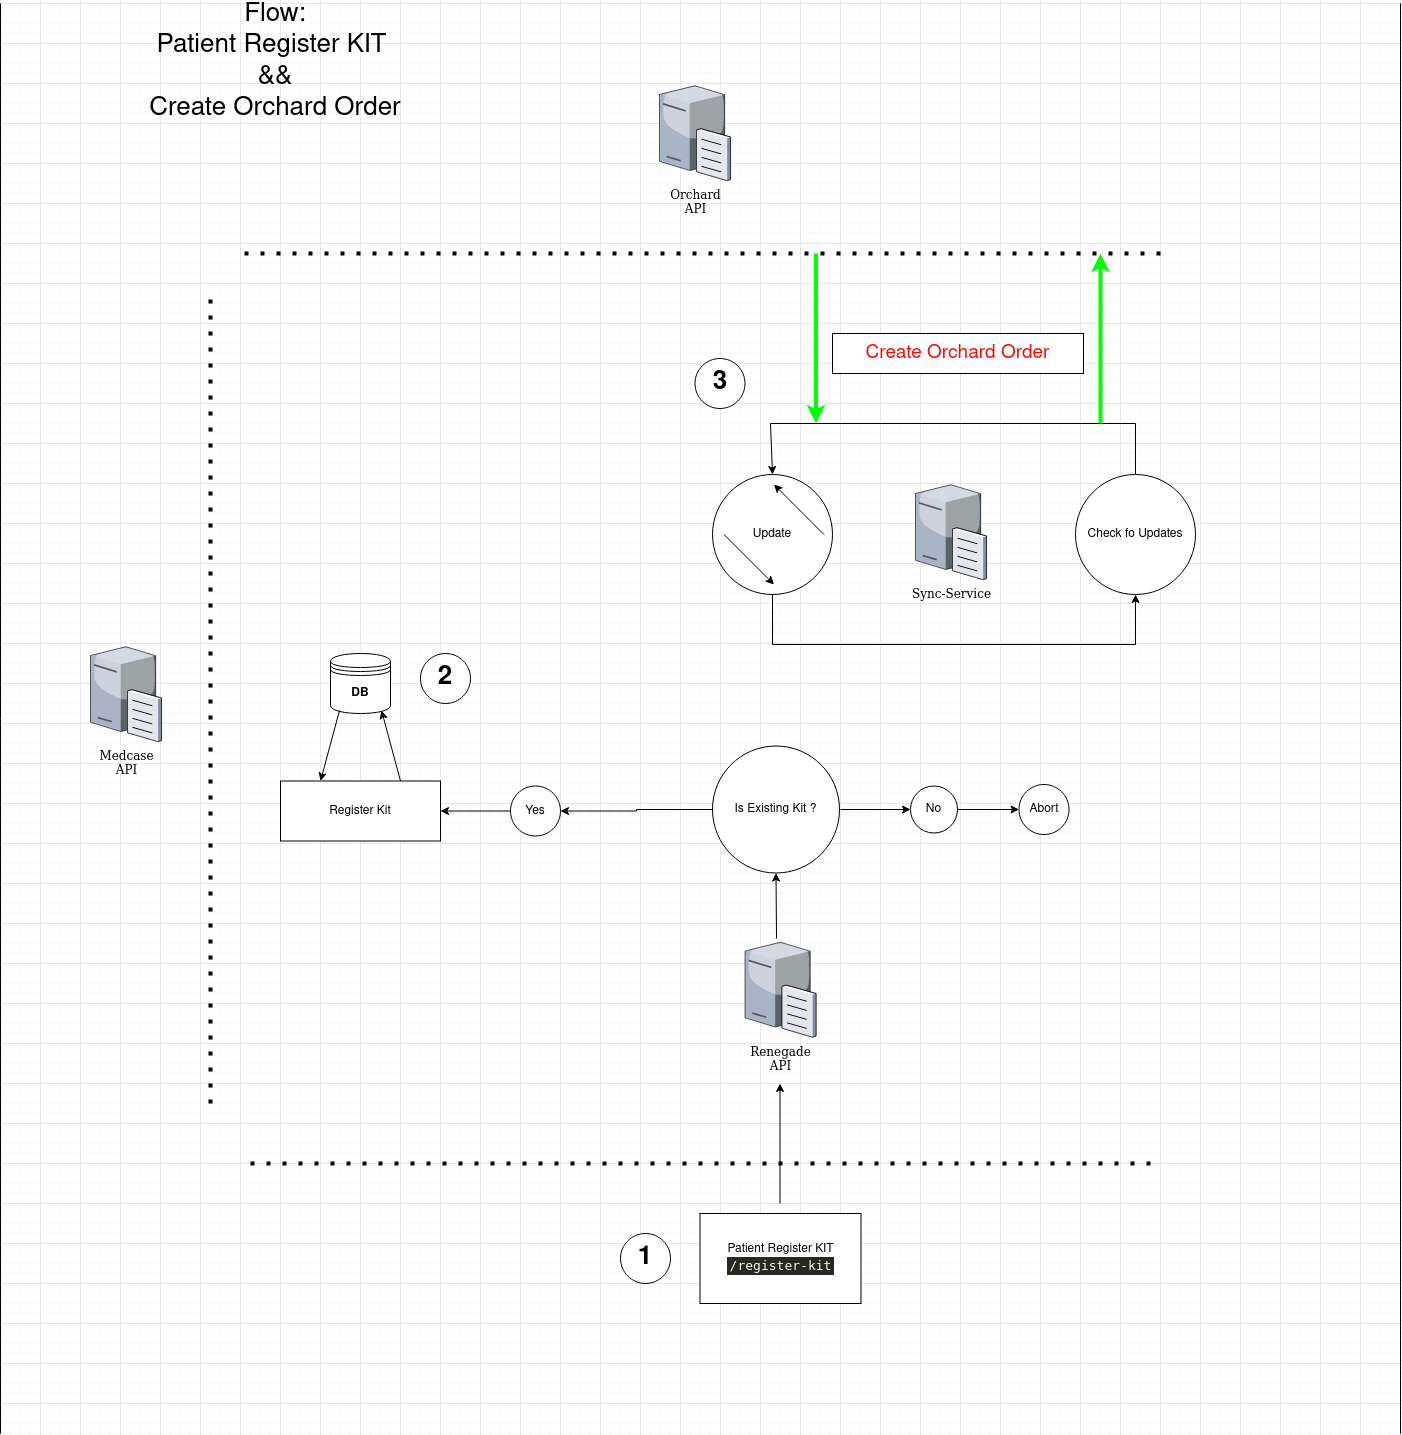

The diagram above was exported from draw.io. Its source (the exported page's mxGraphModel, read from the mxfile embedded in the PNG):
<mxGraphModel dx="2294" dy="2461" grid="1" gridSize="10" guides="1" tooltips="1" connect="1" arrows="1" fold="1" page="1" pageScale="1" pageWidth="1100" pageHeight="850" background="none" math="0" shadow="0">
  <root>
    <mxCell id="0" />
    <mxCell id="1" parent="0" />
    <mxCell id="7d933b09d9755ecc-5" value="Medcase&lt;br&gt;&lt;div&gt;API&lt;/div&gt;&lt;div&gt;&lt;br&gt;&lt;/div&gt;" style="verticalLabelPosition=bottom;aspect=fixed;html=1;verticalAlign=top;strokeColor=none;shape=mxgraph.citrix.file_server;rounded=0;shadow=0;comic=0;fontFamily=Verdana;" parent="1" vertex="1">
      <mxGeometry x="-990" y="-1039" width="71" height="97" as="geometry" />
    </mxCell>
    <mxCell id="BV0hq-VL02hFemEwukIW-1" value="&lt;div&gt;Renegade &lt;br&gt;API&lt;/div&gt;&lt;div&gt;&lt;br&gt;&lt;/div&gt;" style="verticalLabelPosition=bottom;aspect=fixed;html=1;verticalAlign=top;strokeColor=none;shape=mxgraph.citrix.file_server;rounded=0;shadow=0;comic=0;fontFamily=Verdana;" parent="1" vertex="1">
      <mxGeometry x="-335.5" y="-743.5" width="71" height="97" as="geometry" />
    </mxCell>
    <mxCell id="BV0hq-VL02hFemEwukIW-11" value="No" style="ellipse;whiteSpace=wrap;html=1;aspect=fixed;" parent="1" vertex="1">
      <mxGeometry x="-170" y="-897.5" width="47" height="47" as="geometry" />
    </mxCell>
    <mxCell id="BV0hq-VL02hFemEwukIW-12" value="Yes" style="ellipse;whiteSpace=wrap;html=1;aspect=fixed;" parent="1" vertex="1">
      <mxGeometry x="-570" y="-897.5" width="50" height="50" as="geometry" />
    </mxCell>
    <mxCell id="7fzuLtNcVK9V7eeY9LuI-10" style="edgeStyle=orthogonalEdgeStyle;rounded=0;orthogonalLoop=1;jettySize=auto;html=1;exitX=0;exitY=0.5;exitDx=0;exitDy=0;entryX=1;entryY=0.5;entryDx=0;entryDy=0;" edge="1" parent="1" source="BV0hq-VL02hFemEwukIW-14" target="BV0hq-VL02hFemEwukIW-12">
      <mxGeometry relative="1" as="geometry" />
    </mxCell>
    <mxCell id="BV0hq-VL02hFemEwukIW-14" value="Is Existing Kit ?" style="ellipse;whiteSpace=wrap;html=1;aspect=fixed;" parent="1" vertex="1">
      <mxGeometry x="-368" y="-937.5" width="127" height="127" as="geometry" />
    </mxCell>
    <mxCell id="BV0hq-VL02hFemEwukIW-18" value="" style="endArrow=none;dashed=1;html=1;dashPattern=1 3;strokeWidth=4;rounded=0;" parent="1" edge="1">
      <mxGeometry width="50" height="50" relative="1" as="geometry">
        <mxPoint x="-870" y="-580" as="sourcePoint" />
        <mxPoint x="-870" y="-1390" as="targetPoint" />
      </mxGeometry>
    </mxCell>
    <mxCell id="BV0hq-VL02hFemEwukIW-19" value="Orchard&lt;br&gt;&lt;div&gt;API&lt;/div&gt;&lt;div&gt;&lt;br&gt;&lt;/div&gt;" style="verticalLabelPosition=bottom;aspect=fixed;html=1;verticalAlign=top;strokeColor=none;shape=mxgraph.citrix.file_server;rounded=0;shadow=0;comic=0;fontFamily=Verdana;" parent="1" vertex="1">
      <mxGeometry x="-421" y="-1600" width="71" height="97" as="geometry" />
    </mxCell>
    <mxCell id="BV0hq-VL02hFemEwukIW-20" value="" style="endArrow=none;dashed=1;html=1;dashPattern=1 3;strokeWidth=4;strokeColor=default;rounded=0;" parent="1" edge="1">
      <mxGeometry width="50" height="50" relative="1" as="geometry">
        <mxPoint x="80" y="-1430" as="sourcePoint" />
        <mxPoint x="-840" y="-1430" as="targetPoint" />
      </mxGeometry>
    </mxCell>
    <mxCell id="BV0hq-VL02hFemEwukIW-21" value="" style="endArrow=classic;html=1;rounded=0;entryX=0;entryY=0.5;entryDx=0;entryDy=0;" parent="1" target="BV0hq-VL02hFemEwukIW-11" edge="1">
      <mxGeometry width="50" height="50" relative="1" as="geometry">
        <mxPoint x="-240" y="-874" as="sourcePoint" />
        <mxPoint x="-110" y="-1020" as="targetPoint" />
      </mxGeometry>
    </mxCell>
    <mxCell id="BV0hq-VL02hFemEwukIW-75" value="" style="endArrow=none;dashed=1;html=1;dashPattern=1 3;strokeWidth=4;rounded=0;" parent="1" edge="1">
      <mxGeometry width="50" height="50" relative="1" as="geometry">
        <mxPoint x="-830" y="-520" as="sourcePoint" />
        <mxPoint x="80" y="-520" as="targetPoint" />
      </mxGeometry>
    </mxCell>
    <mxCell id="BV0hq-VL02hFemEwukIW-76" value="" style="endArrow=classic;html=1;rounded=0;exitX=0.444;exitY=-0.015;exitDx=0;exitDy=0;exitPerimeter=0;entryX=0.5;entryY=1;entryDx=0;entryDy=0;" parent="1" source="BV0hq-VL02hFemEwukIW-1" target="BV0hq-VL02hFemEwukIW-14" edge="1">
      <mxGeometry width="50" height="50" relative="1" as="geometry">
        <mxPoint x="-305" y="-770" as="sourcePoint" />
        <mxPoint x="-240" y="-860" as="targetPoint" />
      </mxGeometry>
    </mxCell>
    <mxCell id="BV0hq-VL02hFemEwukIW-81" value="" style="endArrow=none;html=1;rounded=0;" parent="1" edge="1">
      <mxGeometry width="50" height="50" relative="1" as="geometry">
        <mxPoint x="-1080" y="-250" as="sourcePoint" />
        <mxPoint x="-1080" y="-1680" as="targetPoint" />
      </mxGeometry>
    </mxCell>
    <mxCell id="BV0hq-VL02hFemEwukIW-82" value="" style="endArrow=none;html=1;rounded=0;" parent="1" edge="1">
      <mxGeometry width="50" height="50" relative="1" as="geometry">
        <mxPoint x="320" y="-250" as="sourcePoint" />
        <mxPoint x="320" y="-1680" as="targetPoint" />
      </mxGeometry>
    </mxCell>
    <mxCell id="BV0hq-VL02hFemEwukIW-83" value="&lt;b&gt;DB&lt;/b&gt;" style="shape=datastore;whiteSpace=wrap;html=1;" parent="1" vertex="1">
      <mxGeometry x="-750" y="-1030" width="60" height="60" as="geometry" />
    </mxCell>
    <mxCell id="BV0hq-VL02hFemEwukIW-85" value="Register Kit" style="rounded=0;whiteSpace=wrap;html=1;" parent="1" vertex="1">
      <mxGeometry x="-800" y="-902.5" width="160" height="60" as="geometry" />
    </mxCell>
    <mxCell id="BV0hq-VL02hFemEwukIW-86" value="" style="endArrow=classic;html=1;rounded=0;exitX=0;exitY=0.5;exitDx=0;exitDy=0;entryX=1;entryY=0.5;entryDx=0;entryDy=0;" parent="1" source="BV0hq-VL02hFemEwukIW-12" target="BV0hq-VL02hFemEwukIW-85" edge="1">
      <mxGeometry width="50" height="50" relative="1" as="geometry">
        <mxPoint x="-438" y="-895.5" as="sourcePoint" />
        <mxPoint x="-510" y="-895.5" as="targetPoint" />
      </mxGeometry>
    </mxCell>
    <mxCell id="BV0hq-VL02hFemEwukIW-87" value="" style="endArrow=classic;html=1;rounded=0;exitX=0.15;exitY=0.95;exitDx=0;exitDy=0;exitPerimeter=0;entryX=0.25;entryY=0;entryDx=0;entryDy=0;" parent="1" source="BV0hq-VL02hFemEwukIW-83" target="BV0hq-VL02hFemEwukIW-85" edge="1">
      <mxGeometry width="50" height="50" relative="1" as="geometry">
        <mxPoint x="-660" y="-1000" as="sourcePoint" />
        <mxPoint x="-660" y="-1080" as="targetPoint" />
      </mxGeometry>
    </mxCell>
    <mxCell id="BV0hq-VL02hFemEwukIW-88" value="" style="endArrow=classic;html=1;rounded=0;entryX=0.85;entryY=0.95;entryDx=0;entryDy=0;entryPerimeter=0;exitX=0.75;exitY=0;exitDx=0;exitDy=0;" parent="1" source="BV0hq-VL02hFemEwukIW-85" target="BV0hq-VL02hFemEwukIW-83" edge="1">
      <mxGeometry width="50" height="50" relative="1" as="geometry">
        <mxPoint x="-650" y="-990" as="sourcePoint" />
        <mxPoint x="-650" y="-1070" as="targetPoint" />
      </mxGeometry>
    </mxCell>
    <mxCell id="BV0hq-VL02hFemEwukIW-94" value="Patient Register KIT&lt;br&gt;&lt;div style=&quot;color: rgb(248, 248, 242); background-color: rgb(39, 40, 34); font-family: monospace, &amp;quot;Droid Sans Mono&amp;quot;, &amp;quot;monospace&amp;quot;, monospace; font-weight: normal; font-size: 13px; line-height: 18px;&quot;&gt;&lt;div&gt;/register-kit&lt;/div&gt;&lt;/div&gt;" style="rounded=0;whiteSpace=wrap;html=1;" parent="1" vertex="1">
      <mxGeometry x="-380.5" y="-470" width="161" height="90" as="geometry" />
    </mxCell>
    <mxCell id="BV0hq-VL02hFemEwukIW-95" value="" style="endArrow=classic;html=1;rounded=0;exitX=0.5;exitY=0;exitDx=0;exitDy=0;" parent="1" edge="1">
      <mxGeometry width="50" height="50" relative="1" as="geometry">
        <mxPoint x="-300.5" y="-480" as="sourcePoint" />
        <mxPoint x="-300.5" y="-600" as="targetPoint" />
      </mxGeometry>
    </mxCell>
    <mxCell id="BV0hq-VL02hFemEwukIW-96" value="&lt;div&gt;Abort&lt;/div&gt;" style="ellipse;whiteSpace=wrap;html=1;aspect=fixed;" parent="1" vertex="1">
      <mxGeometry x="-61.5" y="-899" width="50" height="50" as="geometry" />
    </mxCell>
    <mxCell id="BV0hq-VL02hFemEwukIW-97" value="" style="endArrow=classic;html=1;rounded=0;exitX=1;exitY=0.5;exitDx=0;exitDy=0;entryX=0;entryY=0.5;entryDx=0;entryDy=0;" parent="1" source="BV0hq-VL02hFemEwukIW-11" target="BV0hq-VL02hFemEwukIW-96" edge="1">
      <mxGeometry width="50" height="50" relative="1" as="geometry">
        <mxPoint x="-136" y="-774.5" as="sourcePoint" />
        <mxPoint x="-136" y="-840.5" as="targetPoint" />
      </mxGeometry>
    </mxCell>
    <mxCell id="BV0hq-VL02hFemEwukIW-98" value="Sync-Service" style="verticalLabelPosition=bottom;aspect=fixed;html=1;verticalAlign=top;strokeColor=none;shape=mxgraph.citrix.file_server;rounded=0;shadow=0;comic=0;fontFamily=Verdana;" parent="1" vertex="1">
      <mxGeometry x="-165" y="-1201" width="71" height="97" as="geometry" />
    </mxCell>
    <mxCell id="BV0hq-VL02hFemEwukIW-100" value="Update" style="ellipse;whiteSpace=wrap;html=1;aspect=fixed;" parent="1" vertex="1">
      <mxGeometry x="-368" y="-1209" width="120" height="120" as="geometry" />
    </mxCell>
    <mxCell id="BV0hq-VL02hFemEwukIW-109" value="" style="endArrow=classic;html=1;rounded=0;" parent="1" source="BV0hq-VL02hFemEwukIW-100" edge="1">
      <mxGeometry width="50" height="50" relative="1" as="geometry">
        <mxPoint x="-295" y="-1159" as="sourcePoint" />
        <mxPoint x="-265" y="-1189" as="targetPoint" />
      </mxGeometry>
    </mxCell>
    <mxCell id="BV0hq-VL02hFemEwukIW-112" value="" style="endArrow=classic;html=1;rounded=0;" parent="1" edge="1">
      <mxGeometry width="50" height="50" relative="1" as="geometry">
        <mxPoint x="-356.5" y="-1149" as="sourcePoint" />
        <mxPoint x="-306.5" y="-1099" as="targetPoint" />
      </mxGeometry>
    </mxCell>
    <mxCell id="BV0hq-VL02hFemEwukIW-113" value="" style="endArrow=classic;html=1;rounded=0;" parent="1" edge="1">
      <mxGeometry width="50" height="50" relative="1" as="geometry">
        <mxPoint x="-256.5" y="-1149" as="sourcePoint" />
        <mxPoint x="-306.5" y="-1199" as="targetPoint" />
      </mxGeometry>
    </mxCell>
    <mxCell id="BV0hq-VL02hFemEwukIW-114" value="" style="endArrow=classic;html=1;rounded=0;exitX=0.5;exitY=1;exitDx=0;exitDy=0;entryX=0.5;entryY=1;entryDx=0;entryDy=0;" parent="1" source="BV0hq-VL02hFemEwukIW-100" target="BV0hq-VL02hFemEwukIW-115" edge="1">
      <mxGeometry width="50" height="50" relative="1" as="geometry">
        <mxPoint x="-35" y="-1029" as="sourcePoint" />
        <mxPoint x="125" y="-1039" as="targetPoint" />
        <Array as="points">
          <mxPoint x="-308" y="-1039" />
          <mxPoint x="55" y="-1039" />
        </Array>
      </mxGeometry>
    </mxCell>
    <mxCell id="BV0hq-VL02hFemEwukIW-115" value="Check fo Updates" style="ellipse;whiteSpace=wrap;html=1;aspect=fixed;" parent="1" vertex="1">
      <mxGeometry x="-5" y="-1209" width="120" height="120" as="geometry" />
    </mxCell>
    <mxCell id="BV0hq-VL02hFemEwukIW-116" value="" style="endArrow=classic;html=1;rounded=0;entryX=0.5;entryY=0;entryDx=0;entryDy=0;exitX=0.5;exitY=0;exitDx=0;exitDy=0;" parent="1" source="BV0hq-VL02hFemEwukIW-115" target="BV0hq-VL02hFemEwukIW-100" edge="1">
      <mxGeometry width="50" height="50" relative="1" as="geometry">
        <mxPoint x="-30" y="-1350" as="sourcePoint" />
        <mxPoint x="52" y="-1310" as="targetPoint" />
        <Array as="points">
          <mxPoint x="55" y="-1260" />
          <mxPoint x="-310" y="-1260" />
        </Array>
      </mxGeometry>
    </mxCell>
    <mxCell id="BV0hq-VL02hFemEwukIW-117" value="" style="endArrow=classic;html=1;rounded=0;strokeWidth=4;fillColor=#d5e8d4;strokeColor=#00FF00;" parent="1" edge="1">
      <mxGeometry width="50" height="50" relative="1" as="geometry">
        <mxPoint x="20" y="-1260" as="sourcePoint" />
        <mxPoint x="20" y="-1430" as="targetPoint" />
        <Array as="points">
          <mxPoint x="20" y="-1312" />
        </Array>
      </mxGeometry>
    </mxCell>
    <mxCell id="BV0hq-VL02hFemEwukIW-118" value="" style="endArrow=classic;html=1;rounded=0;strokeWidth=4;fillColor=#d5e8d4;strokeColor=#00FF00;" parent="1" edge="1">
      <mxGeometry width="50" height="50" relative="1" as="geometry">
        <mxPoint x="-264.5" y="-1430" as="sourcePoint" />
        <mxPoint x="-264.5" y="-1260" as="targetPoint" />
        <Array as="points" />
      </mxGeometry>
    </mxCell>
    <mxCell id="BV0hq-VL02hFemEwukIW-119" value="&lt;font color=&quot;#ff0800&quot; style=&quot;font-size: 19px;&quot;&gt;Create Orchard Order&lt;/font&gt;" style="rounded=0;whiteSpace=wrap;html=1;" parent="1" vertex="1">
      <mxGeometry x="-248" y="-1350" width="251" height="40" as="geometry" />
    </mxCell>
    <mxCell id="BV0hq-VL02hFemEwukIW-130" value="&lt;font style=&quot;font-size: 26px;&quot;&gt;&lt;b&gt;1&lt;/b&gt;&lt;/font&gt;" style="ellipse;whiteSpace=wrap;html=1;aspect=fixed;" parent="1" vertex="1">
      <mxGeometry x="-460" y="-450" width="50" height="50" as="geometry" />
    </mxCell>
    <mxCell id="BV0hq-VL02hFemEwukIW-131" value="&lt;font style=&quot;font-size: 26px;&quot;&gt;&lt;b&gt;2&lt;/b&gt;&lt;/font&gt;" style="ellipse;whiteSpace=wrap;html=1;aspect=fixed;" parent="1" vertex="1">
      <mxGeometry x="-660" y="-1030" width="50" height="50" as="geometry" />
    </mxCell>
    <mxCell id="BV0hq-VL02hFemEwukIW-132" value="&lt;font style=&quot;font-size: 26px;&quot;&gt;&lt;b&gt;3&lt;/b&gt;&lt;/font&gt;" style="ellipse;whiteSpace=wrap;html=1;aspect=fixed;" parent="1" vertex="1">
      <mxGeometry x="-385.5" y="-1325" width="50" height="50" as="geometry" />
    </mxCell>
    <mxCell id="7fzuLtNcVK9V7eeY9LuI-2" value="&lt;div&gt;&lt;font style=&quot;font-size: 26px;&quot;&gt;Flow: &lt;br&gt;&lt;/font&gt;&lt;/div&gt;&lt;div&gt;&lt;font style=&quot;font-size: 26px;&quot;&gt;Patient Register KIT&amp;nbsp;&lt;/font&gt;&lt;/div&gt;&lt;div&gt;&lt;font style=&quot;font-size: 26px;&quot;&gt;&amp;amp;&amp;amp;&lt;br&gt;&lt;/font&gt;&lt;/div&gt;&lt;font style=&quot;font-size: 26px;&quot;&gt;Create Orchard Order&lt;br&gt;&lt;/font&gt;" style="text;html=1;strokeColor=none;fillColor=none;align=center;verticalAlign=middle;whiteSpace=wrap;rounded=0;" vertex="1" parent="1">
      <mxGeometry x="-1060" y="-1671" width="510" height="100" as="geometry" />
    </mxCell>
  </root>
</mxGraphModel>